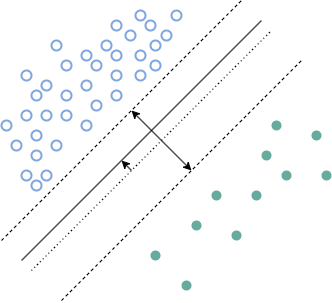

The diagram above was exported from draw.io. Its source (the exported page's mxGraphModel, read from the mxfile embedded in the PNG):
<mxGraphModel dx="842" dy="500" grid="1" gridSize="10" guides="1" tooltips="1" connect="1" arrows="1" fold="1" page="1" pageScale="1" pageWidth="827" pageHeight="1169" math="0" shadow="0">
  <root>
    <mxCell id="0" />
    <mxCell id="1" parent="0" />
    <mxCell id="yRSUp00DLEYeuXyvc75Q-1" value="" style="endArrow=none;html=1;rounded=0;" edge="1" parent="1">
      <mxGeometry width="50" height="50" relative="1" as="geometry">
        <mxPoint x="280" y="480" as="sourcePoint" />
        <mxPoint x="520" y="240" as="targetPoint" />
      </mxGeometry>
    </mxCell>
    <mxCell id="yRSUp00DLEYeuXyvc75Q-2" value="" style="endArrow=none;dashed=1;html=1;dashPattern=1 3;strokeWidth=1;rounded=0;jumpSize=2;" edge="1" parent="1">
      <mxGeometry width="50" height="50" relative="1" as="geometry">
        <mxPoint x="290" y="490" as="sourcePoint" />
        <mxPoint x="530" y="250" as="targetPoint" />
      </mxGeometry>
    </mxCell>
    <mxCell id="yRSUp00DLEYeuXyvc75Q-4" value="" style="endArrow=none;dashed=1;html=1;rounded=0;" edge="1" parent="1">
      <mxGeometry width="50" height="50" relative="1" as="geometry">
        <mxPoint x="320" y="520" as="sourcePoint" />
        <mxPoint x="560" y="280" as="targetPoint" />
      </mxGeometry>
    </mxCell>
    <mxCell id="yRSUp00DLEYeuXyvc75Q-5" value="" style="endArrow=none;dashed=1;html=1;rounded=0;" edge="1" parent="1">
      <mxGeometry width="50" height="50" relative="1" as="geometry">
        <mxPoint x="260" y="460" as="sourcePoint" />
        <mxPoint x="500" y="220" as="targetPoint" />
      </mxGeometry>
    </mxCell>
    <mxCell id="yRSUp00DLEYeuXyvc75Q-6" value="" style="endArrow=classic;html=1;rounded=0;" edge="1" parent="1">
      <mxGeometry width="50" height="50" relative="1" as="geometry">
        <mxPoint x="390" y="390" as="sourcePoint" />
        <mxPoint x="380" y="380" as="targetPoint" />
      </mxGeometry>
    </mxCell>
    <mxCell id="yRSUp00DLEYeuXyvc75Q-7" value="" style="endArrow=classic;startArrow=classic;html=1;rounded=0;" edge="1" parent="1">
      <mxGeometry width="50" height="50" relative="1" as="geometry">
        <mxPoint x="450" y="390" as="sourcePoint" />
        <mxPoint x="390" y="330" as="targetPoint" />
      </mxGeometry>
    </mxCell>
    <mxCell id="yRSUp00DLEYeuXyvc75Q-8" value="" style="ellipse;whiteSpace=wrap;html=1;aspect=fixed;fillColor=#67AB9F;strokeColor=none;" vertex="1" parent="1">
      <mxGeometry x="530" y="340" width="10" height="10" as="geometry" />
    </mxCell>
    <mxCell id="yRSUp00DLEYeuXyvc75Q-9" value="" style="ellipse;whiteSpace=wrap;html=1;aspect=fixed;fillColor=#67AB9F;strokeColor=none;" vertex="1" parent="1">
      <mxGeometry x="520" y="370" width="10" height="10" as="geometry" />
    </mxCell>
    <mxCell id="yRSUp00DLEYeuXyvc75Q-10" value="" style="ellipse;whiteSpace=wrap;html=1;aspect=fixed;fillColor=#67AB9F;strokeColor=none;" vertex="1" parent="1">
      <mxGeometry x="580" y="390" width="10" height="10" as="geometry" />
    </mxCell>
    <mxCell id="yRSUp00DLEYeuXyvc75Q-11" value="" style="ellipse;whiteSpace=wrap;html=1;aspect=fixed;fillColor=#67AB9F;strokeColor=none;" vertex="1" parent="1">
      <mxGeometry x="540" y="390" width="10" height="10" as="geometry" />
    </mxCell>
    <mxCell id="yRSUp00DLEYeuXyvc75Q-12" value="" style="ellipse;whiteSpace=wrap;html=1;aspect=fixed;fillColor=#67AB9F;strokeColor=none;" vertex="1" parent="1">
      <mxGeometry x="490" y="450" width="10" height="10" as="geometry" />
    </mxCell>
    <mxCell id="yRSUp00DLEYeuXyvc75Q-13" value="" style="ellipse;whiteSpace=wrap;html=1;aspect=fixed;fillColor=#67AB9F;strokeColor=none;" vertex="1" parent="1">
      <mxGeometry x="510" y="410" width="10" height="10" as="geometry" />
    </mxCell>
    <mxCell id="yRSUp00DLEYeuXyvc75Q-14" value="" style="ellipse;whiteSpace=wrap;html=1;aspect=fixed;fillColor=none;strokeColor=#7EA6E0;strokeWidth=2;" vertex="1" parent="1">
      <mxGeometry x="300" y="390" width="10" height="10" as="geometry" />
    </mxCell>
    <mxCell id="yRSUp00DLEYeuXyvc75Q-27" value="" style="ellipse;whiteSpace=wrap;html=1;aspect=fixed;fillColor=#67AB9F;strokeColor=none;" vertex="1" parent="1">
      <mxGeometry x="470" y="410" width="10" height="10" as="geometry" />
    </mxCell>
    <mxCell id="yRSUp00DLEYeuXyvc75Q-28" value="" style="ellipse;whiteSpace=wrap;html=1;aspect=fixed;fillColor=#67AB9F;strokeColor=none;" vertex="1" parent="1">
      <mxGeometry x="440" y="500" width="10" height="10" as="geometry" />
    </mxCell>
    <mxCell id="yRSUp00DLEYeuXyvc75Q-29" value="" style="ellipse;whiteSpace=wrap;html=1;aspect=fixed;fillColor=#67AB9F;strokeColor=none;" vertex="1" parent="1">
      <mxGeometry x="450" y="440" width="10" height="10" as="geometry" />
    </mxCell>
    <mxCell id="yRSUp00DLEYeuXyvc75Q-30" value="" style="ellipse;whiteSpace=wrap;html=1;aspect=fixed;fillColor=#67AB9F;strokeColor=none;" vertex="1" parent="1">
      <mxGeometry x="409" y="470" width="10" height="10" as="geometry" />
    </mxCell>
    <mxCell id="yRSUp00DLEYeuXyvc75Q-67" value="" style="ellipse;whiteSpace=wrap;html=1;aspect=fixed;fillColor=#67AB9F;strokeColor=none;" vertex="1" parent="1">
      <mxGeometry x="570" y="350" width="10" height="10" as="geometry" />
    </mxCell>
    <mxCell id="yRSUp00DLEYeuXyvc75Q-69" value="" style="ellipse;whiteSpace=wrap;html=1;aspect=fixed;fillColor=none;strokeColor=#7EA6E0;strokeWidth=2;" vertex="1" parent="1">
      <mxGeometry x="340" y="340" width="10" height="10" as="geometry" />
    </mxCell>
    <mxCell id="yRSUp00DLEYeuXyvc75Q-70" value="" style="ellipse;whiteSpace=wrap;html=1;aspect=fixed;fillColor=none;strokeColor=#7EA6E0;strokeWidth=2;" vertex="1" parent="1">
      <mxGeometry x="340" y="300" width="10" height="10" as="geometry" />
    </mxCell>
    <mxCell id="yRSUp00DLEYeuXyvc75Q-71" value="" style="ellipse;whiteSpace=wrap;html=1;aspect=fixed;fillColor=none;strokeColor=#7EA6E0;strokeWidth=2;" vertex="1" parent="1">
      <mxGeometry x="300" y="300" width="10" height="10" as="geometry" />
    </mxCell>
    <mxCell id="yRSUp00DLEYeuXyvc75Q-72" value="" style="ellipse;whiteSpace=wrap;html=1;aspect=fixed;fillColor=none;strokeColor=#7EA6E0;strokeWidth=2;" vertex="1" parent="1">
      <mxGeometry x="320" y="310" width="10" height="10" as="geometry" />
    </mxCell>
    <mxCell id="yRSUp00DLEYeuXyvc75Q-73" value="" style="ellipse;whiteSpace=wrap;html=1;aspect=fixed;fillColor=none;strokeColor=#7EA6E0;strokeWidth=2;" vertex="1" parent="1">
      <mxGeometry x="300" y="330" width="10" height="10" as="geometry" />
    </mxCell>
    <mxCell id="yRSUp00DLEYeuXyvc75Q-74" value="" style="ellipse;whiteSpace=wrap;html=1;aspect=fixed;fillColor=none;strokeColor=#7EA6E0;strokeWidth=2;" vertex="1" parent="1">
      <mxGeometry x="350" y="320" width="10" height="10" as="geometry" />
    </mxCell>
    <mxCell id="yRSUp00DLEYeuXyvc75Q-75" value="" style="ellipse;whiteSpace=wrap;html=1;aspect=fixed;fillColor=none;strokeColor=#7EA6E0;strokeWidth=2;" vertex="1" parent="1">
      <mxGeometry x="310" y="360" width="10" height="10" as="geometry" />
    </mxCell>
    <mxCell id="yRSUp00DLEYeuXyvc75Q-76" value="" style="ellipse;whiteSpace=wrap;html=1;aspect=fixed;fillColor=none;strokeColor=#7EA6E0;strokeWidth=2;" vertex="1" parent="1">
      <mxGeometry x="310" y="260" width="10" height="10" as="geometry" />
    </mxCell>
    <mxCell id="yRSUp00DLEYeuXyvc75Q-77" value="" style="ellipse;whiteSpace=wrap;html=1;aspect=fixed;fillColor=none;strokeColor=#7EA6E0;strokeWidth=2;" vertex="1" parent="1">
      <mxGeometry x="290" y="310" width="10" height="10" as="geometry" />
    </mxCell>
    <mxCell id="yRSUp00DLEYeuXyvc75Q-78" value="" style="ellipse;whiteSpace=wrap;html=1;aspect=fixed;fillColor=none;strokeColor=#7EA6E0;strokeWidth=2;" vertex="1" parent="1">
      <mxGeometry x="260" y="340" width="10" height="10" as="geometry" />
    </mxCell>
    <mxCell id="yRSUp00DLEYeuXyvc75Q-79" value="" style="ellipse;whiteSpace=wrap;html=1;aspect=fixed;fillColor=none;strokeColor=#7EA6E0;strokeWidth=2;" vertex="1" parent="1">
      <mxGeometry x="320" y="330" width="10" height="10" as="geometry" />
    </mxCell>
    <mxCell id="yRSUp00DLEYeuXyvc75Q-80" value="" style="ellipse;whiteSpace=wrap;html=1;aspect=fixed;fillColor=none;strokeColor=#7EA6E0;strokeWidth=2;" vertex="1" parent="1">
      <mxGeometry x="370" y="290" width="10" height="10" as="geometry" />
    </mxCell>
    <mxCell id="yRSUp00DLEYeuXyvc75Q-81" value="" style="ellipse;whiteSpace=wrap;html=1;aspect=fixed;fillColor=none;strokeColor=#7EA6E0;strokeWidth=2;" vertex="1" parent="1">
      <mxGeometry x="404" y="240" width="10" height="10" as="geometry" />
    </mxCell>
    <mxCell id="yRSUp00DLEYeuXyvc75Q-84" value="" style="ellipse;whiteSpace=wrap;html=1;aspect=fixed;fillColor=none;strokeColor=#7EA6E0;strokeWidth=2;" vertex="1" parent="1">
      <mxGeometry x="290" y="350" width="10" height="10" as="geometry" />
    </mxCell>
    <mxCell id="yRSUp00DLEYeuXyvc75Q-85" value="" style="ellipse;whiteSpace=wrap;html=1;aspect=fixed;fillColor=none;strokeColor=#7EA6E0;strokeWidth=2;" vertex="1" parent="1">
      <mxGeometry x="320" y="280" width="10" height="10" as="geometry" />
    </mxCell>
    <mxCell id="yRSUp00DLEYeuXyvc75Q-86" value="" style="ellipse;whiteSpace=wrap;html=1;aspect=fixed;fillColor=none;strokeColor=#7EA6E0;strokeWidth=2;" vertex="1" parent="1">
      <mxGeometry x="290" y="370" width="10" height="10" as="geometry" />
    </mxCell>
    <mxCell id="yRSUp00DLEYeuXyvc75Q-87" value="" style="ellipse;whiteSpace=wrap;html=1;aspect=fixed;fillColor=none;strokeColor=#7EA6E0;strokeWidth=2;" vertex="1" parent="1">
      <mxGeometry x="270" y="360" width="10" height="10" as="geometry" />
    </mxCell>
    <mxCell id="yRSUp00DLEYeuXyvc75Q-88" value="" style="ellipse;whiteSpace=wrap;html=1;aspect=fixed;fillColor=none;strokeColor=#7EA6E0;strokeWidth=2;" vertex="1" parent="1">
      <mxGeometry x="350" y="280" width="10" height="10" as="geometry" />
    </mxCell>
    <mxCell id="yRSUp00DLEYeuXyvc75Q-89" value="" style="ellipse;whiteSpace=wrap;html=1;aspect=fixed;fillColor=none;strokeColor=#7EA6E0;strokeWidth=2;" vertex="1" parent="1">
      <mxGeometry x="370" y="310" width="10" height="10" as="geometry" />
    </mxCell>
    <mxCell id="yRSUp00DLEYeuXyvc75Q-90" value="" style="ellipse;whiteSpace=wrap;html=1;aspect=fixed;fillColor=none;strokeColor=#7EA6E0;strokeWidth=2;" vertex="1" parent="1">
      <mxGeometry x="370" y="270" width="10" height="10" as="geometry" />
    </mxCell>
    <mxCell id="yRSUp00DLEYeuXyvc75Q-91" value="" style="ellipse;whiteSpace=wrap;html=1;aspect=fixed;fillColor=none;strokeColor=#7EA6E0;strokeWidth=2;" vertex="1" parent="1">
      <mxGeometry x="280" y="330" width="10" height="10" as="geometry" />
    </mxCell>
    <mxCell id="yRSUp00DLEYeuXyvc75Q-92" value="" style="ellipse;whiteSpace=wrap;html=1;aspect=fixed;fillColor=none;strokeColor=#7EA6E0;strokeWidth=2;" vertex="1" parent="1">
      <mxGeometry x="280" y="390" width="10" height="10" as="geometry" />
    </mxCell>
    <mxCell id="yRSUp00DLEYeuXyvc75Q-93" value="" style="ellipse;whiteSpace=wrap;html=1;aspect=fixed;fillColor=none;strokeColor=#7EA6E0;strokeWidth=2;" vertex="1" parent="1">
      <mxGeometry x="280" y="290" width="10" height="10" as="geometry" />
    </mxCell>
    <mxCell id="yRSUp00DLEYeuXyvc75Q-95" value="" style="ellipse;whiteSpace=wrap;html=1;aspect=fixed;fillColor=none;strokeColor=#7EA6E0;strokeWidth=2;" vertex="1" parent="1">
      <mxGeometry x="290" y="400" width="10" height="10" as="geometry" />
    </mxCell>
    <mxCell id="yRSUp00DLEYeuXyvc75Q-96" value="" style="ellipse;whiteSpace=wrap;html=1;aspect=fixed;fillColor=none;strokeColor=#7EA6E0;strokeWidth=2;" vertex="1" parent="1">
      <mxGeometry x="384" y="250" width="10" height="10" as="geometry" />
    </mxCell>
    <mxCell id="yRSUp00DLEYeuXyvc75Q-97" value="" style="ellipse;whiteSpace=wrap;html=1;aspect=fixed;fillColor=none;strokeColor=#7EA6E0;strokeWidth=2;" vertex="1" parent="1">
      <mxGeometry x="409" y="280" width="10" height="10" as="geometry" />
    </mxCell>
    <mxCell id="yRSUp00DLEYeuXyvc75Q-98" value="" style="ellipse;whiteSpace=wrap;html=1;aspect=fixed;fillColor=none;strokeColor=#7EA6E0;strokeWidth=2;" vertex="1" parent="1">
      <mxGeometry x="394" y="270" width="10" height="10" as="geometry" />
    </mxCell>
    <mxCell id="yRSUp00DLEYeuXyvc75Q-99" value="" style="ellipse;whiteSpace=wrap;html=1;aspect=fixed;fillColor=none;strokeColor=#7EA6E0;strokeWidth=2;" vertex="1" parent="1">
      <mxGeometry x="394" y="290" width="10" height="10" as="geometry" />
    </mxCell>
    <mxCell id="yRSUp00DLEYeuXyvc75Q-100" value="" style="ellipse;whiteSpace=wrap;html=1;aspect=fixed;fillColor=none;strokeColor=#7EA6E0;strokeWidth=2;" vertex="1" parent="1">
      <mxGeometry x="340" y="270" width="10" height="10" as="geometry" />
    </mxCell>
    <mxCell id="yRSUp00DLEYeuXyvc75Q-101" value="" style="ellipse;whiteSpace=wrap;html=1;aspect=fixed;fillColor=none;strokeColor=#7EA6E0;strokeWidth=2;" vertex="1" parent="1">
      <mxGeometry x="360" y="260" width="10" height="10" as="geometry" />
    </mxCell>
    <mxCell id="yRSUp00DLEYeuXyvc75Q-102" value="" style="ellipse;whiteSpace=wrap;html=1;aspect=fixed;fillColor=none;strokeColor=#7EA6E0;strokeWidth=2;" vertex="1" parent="1">
      <mxGeometry x="394" y="230" width="10" height="10" as="geometry" />
    </mxCell>
    <mxCell id="yRSUp00DLEYeuXyvc75Q-103" value="" style="ellipse;whiteSpace=wrap;html=1;aspect=fixed;fillColor=none;strokeColor=#7EA6E0;strokeWidth=2;" vertex="1" parent="1">
      <mxGeometry x="430" y="230" width="10" height="10" as="geometry" />
    </mxCell>
    <mxCell id="yRSUp00DLEYeuXyvc75Q-104" value="" style="ellipse;whiteSpace=wrap;html=1;aspect=fixed;fillColor=none;strokeColor=#7EA6E0;strokeWidth=2;" vertex="1" parent="1">
      <mxGeometry x="420" y="250" width="10" height="10" as="geometry" />
    </mxCell>
    <mxCell id="yRSUp00DLEYeuXyvc75Q-105" value="" style="ellipse;whiteSpace=wrap;html=1;aspect=fixed;fillColor=none;strokeColor=#7EA6E0;strokeWidth=2;" vertex="1" parent="1">
      <mxGeometry x="370" y="240" width="10" height="10" as="geometry" />
    </mxCell>
    <mxCell id="yRSUp00DLEYeuXyvc75Q-106" value="" style="ellipse;whiteSpace=wrap;html=1;aspect=fixed;fillColor=none;strokeColor=#7EA6E0;strokeWidth=2;" vertex="1" parent="1">
      <mxGeometry x="409" y="260" width="10" height="10" as="geometry" />
    </mxCell>
  </root>
</mxGraphModel>